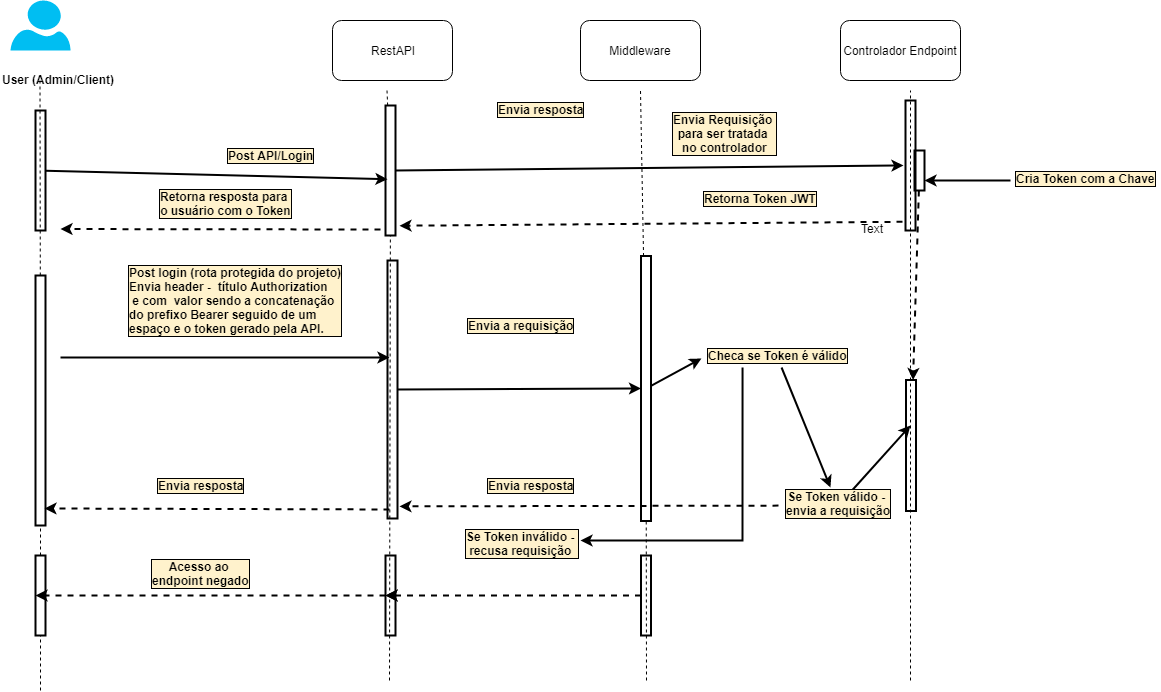

The diagram above was exported from draw.io. Its source (the exported page's mxGraphModel, read from the mxfile embedded in the PNG):
<mxGraphModel dx="1408" dy="748" grid="1" gridSize="10" guides="1" tooltips="1" connect="1" arrows="1" fold="1" page="1" pageScale="1" pageWidth="827" pageHeight="1169" math="0" shadow="0">
  <root>
    <mxCell id="0" />
    <mxCell id="1" parent="0" />
    <mxCell id="vBwoH_WcQkdv_TVlJ-Q6-43" value="" style="rounded=0;whiteSpace=wrap;html=1;shadow=0;labelBackgroundColor=#ffffff;strokeColor=#000000;fillColor=none;rotation=90;strokeWidth=2;" vertex="1" parent="1">
      <mxGeometry x="563" y="493" width="265" height="10" as="geometry" />
    </mxCell>
    <mxCell id="vBwoH_WcQkdv_TVlJ-Q6-1" value="" style="verticalLabelPosition=bottom;html=1;verticalAlign=top;align=center;strokeColor=none;fillColor=#00BEF2;shape=mxgraph.azure.user;" vertex="1" parent="1">
      <mxGeometry x="60" y="110" width="60" height="50" as="geometry" />
    </mxCell>
    <mxCell id="vBwoH_WcQkdv_TVlJ-Q6-2" value="RestAPI" style="rounded=1;whiteSpace=wrap;html=1;" vertex="1" parent="1">
      <mxGeometry x="382" y="130" width="120" height="60" as="geometry" />
    </mxCell>
    <mxCell id="vBwoH_WcQkdv_TVlJ-Q6-3" value="Middleware" style="rounded=1;whiteSpace=wrap;html=1;" vertex="1" parent="1">
      <mxGeometry x="630" y="130" width="120" height="60" as="geometry" />
    </mxCell>
    <mxCell id="vBwoH_WcQkdv_TVlJ-Q6-4" value="Controlador Endpoint" style="rounded=1;whiteSpace=wrap;html=1;" vertex="1" parent="1">
      <mxGeometry x="890" y="130" width="120" height="60" as="geometry" />
    </mxCell>
    <mxCell id="vBwoH_WcQkdv_TVlJ-Q6-11" value="" style="endArrow=none;dashed=1;html=1;" edge="1" parent="1" source="vBwoH_WcQkdv_TVlJ-Q6-65">
      <mxGeometry width="50" height="50" relative="1" as="geometry">
        <mxPoint x="90" y="800" as="sourcePoint" />
        <mxPoint x="89.5" y="190" as="targetPoint" />
      </mxGeometry>
    </mxCell>
    <mxCell id="vBwoH_WcQkdv_TVlJ-Q6-12" value="" style="endArrow=none;dashed=1;html=1;" edge="1" parent="1" source="vBwoH_WcQkdv_TVlJ-Q6-41">
      <mxGeometry width="50" height="50" relative="1" as="geometry">
        <mxPoint x="437" y="630" as="sourcePoint" />
        <mxPoint x="436.5" y="200" as="targetPoint" />
      </mxGeometry>
    </mxCell>
    <mxCell id="vBwoH_WcQkdv_TVlJ-Q6-13" value="" style="endArrow=none;dashed=1;html=1;" edge="1" parent="1" source="vBwoH_WcQkdv_TVlJ-Q6-43">
      <mxGeometry width="50" height="50" relative="1" as="geometry">
        <mxPoint x="689.5" y="630" as="sourcePoint" />
        <mxPoint x="690" y="200" as="targetPoint" />
      </mxGeometry>
    </mxCell>
    <mxCell id="vBwoH_WcQkdv_TVlJ-Q6-14" value="" style="endArrow=none;dashed=1;html=1;" edge="1" parent="1">
      <mxGeometry width="50" height="50" relative="1" as="geometry">
        <mxPoint x="960" y="790" as="sourcePoint" />
        <mxPoint x="960" y="200" as="targetPoint" />
      </mxGeometry>
    </mxCell>
    <mxCell id="vBwoH_WcQkdv_TVlJ-Q6-15" value="&lt;b&gt;User (Admin/Client)&lt;/b&gt;" style="text;html=1;resizable=0;points=[];autosize=1;align=left;verticalAlign=top;spacingTop=-4;" vertex="1" parent="1">
      <mxGeometry x="50" y="180" width="130" height="20" as="geometry" />
    </mxCell>
    <mxCell id="vBwoH_WcQkdv_TVlJ-Q6-64" style="edgeStyle=none;rounded=0;orthogonalLoop=1;jettySize=auto;html=1;entryX=0.75;entryY=0;entryDx=0;entryDy=0;strokeColor=#000000;strokeWidth=2;" edge="1" parent="1" source="vBwoH_WcQkdv_TVlJ-Q6-26" target="vBwoH_WcQkdv_TVlJ-Q6-48">
      <mxGeometry relative="1" as="geometry" />
    </mxCell>
    <mxCell id="vBwoH_WcQkdv_TVlJ-Q6-26" value="&lt;b&gt;Cria Token com a Chave&lt;/b&gt;" style="text;html=1;resizable=0;points=[];autosize=1;align=center;verticalAlign=middle;spacingTop=-4;labelBackgroundColor=#FFF2CC;labelBorderColor=#000000;strokeColor=none;dashed=1;shadow=0;" vertex="1" parent="1">
      <mxGeometry x="1060" y="280" width="150" height="20" as="geometry" />
    </mxCell>
    <mxCell id="vBwoH_WcQkdv_TVlJ-Q6-27" value="&lt;b&gt;Retorna Token JWT&lt;/b&gt;" style="text;html=1;resizable=0;points=[];autosize=1;align=center;verticalAlign=middle;spacingTop=-4;labelBackgroundColor=#FFF2CC;labelBorderColor=#000000;strokeColor=none;dashed=1;shadow=0;" vertex="1" parent="1">
      <mxGeometry x="745" y="300" width="130" height="20" as="geometry" />
    </mxCell>
    <mxCell id="vBwoH_WcQkdv_TVlJ-Q6-28" value="&lt;b&gt;Retorna resposta para &lt;br&gt;o usuário com o Token&lt;/b&gt;" style="text;html=1;resizable=0;points=[];autosize=1;align=center;verticalAlign=middle;spacingTop=-4;labelBackgroundColor=#FFF2CC;labelBorderColor=#000000;strokeColor=none;dashed=1;shadow=0;" vertex="1" parent="1">
      <mxGeometry x="200" y="300" width="150" height="30" as="geometry" />
    </mxCell>
    <mxCell id="vBwoH_WcQkdv_TVlJ-Q6-29" value="&lt;div style=&quot;text-align: justify&quot;&gt;&lt;b&gt;Post login (rota protegida do projeto)&lt;/b&gt;&lt;/div&gt;&lt;b&gt;&lt;div style=&quot;text-align: justify&quot;&gt;&lt;b&gt;Envia header -&amp;nbsp; título Authorization&lt;/b&gt;&lt;/div&gt;&lt;div style=&quot;text-align: justify&quot;&gt;&lt;b&gt;&amp;nbsp;e&amp;nbsp;&lt;/b&gt;&lt;b&gt;com&amp;nbsp;&amp;nbsp;&lt;/b&gt;&lt;b&gt;valor sendo a&amp;nbsp;&lt;/b&gt;&lt;b&gt;concatenação&amp;nbsp;&lt;/b&gt;&lt;/div&gt;&lt;div style=&quot;text-align: justify&quot;&gt;&lt;b&gt;do prefixo&lt;/b&gt;&lt;b&gt;&amp;nbsp;Bearer&amp;nbsp;&lt;/b&gt;&lt;b&gt;seguido de um&amp;nbsp;&lt;/b&gt;&lt;/div&gt;&lt;div style=&quot;text-align: justify&quot;&gt;&lt;b&gt;espaço e o token gerado pela API.&lt;/b&gt;&lt;/div&gt;&lt;/b&gt;" style="text;html=1;resizable=0;points=[];autosize=1;align=center;verticalAlign=middle;spacingTop=-4;labelBackgroundColor=#FFF2CC;labelBorderColor=#000000;strokeColor=none;dashed=1;shadow=0;" vertex="1" parent="1">
      <mxGeometry x="170" y="377" width="230" height="70" as="geometry" />
    </mxCell>
    <mxCell id="vBwoH_WcQkdv_TVlJ-Q6-30" value="&lt;b&gt;Envia a requisição&lt;/b&gt;" style="text;html=1;resizable=0;points=[];autosize=1;align=center;verticalAlign=middle;spacingTop=-4;labelBackgroundColor=#FFF2CC;labelBorderColor=#000000;strokeColor=none;dashed=1;shadow=0;" vertex="1" parent="1">
      <mxGeometry x="510" y="427" width="120" height="20" as="geometry" />
    </mxCell>
    <mxCell id="vBwoH_WcQkdv_TVlJ-Q6-80" style="edgeStyle=none;rounded=0;orthogonalLoop=1;jettySize=auto;html=1;entryX=0.433;entryY=-0.1;entryDx=0;entryDy=0;entryPerimeter=0;strokeColor=#000000;strokeWidth=2;" edge="1" parent="1" source="vBwoH_WcQkdv_TVlJ-Q6-31" target="vBwoH_WcQkdv_TVlJ-Q6-32">
      <mxGeometry relative="1" as="geometry" />
    </mxCell>
    <mxCell id="vBwoH_WcQkdv_TVlJ-Q6-96" style="edgeStyle=none;rounded=0;orthogonalLoop=1;jettySize=auto;html=1;strokeColor=#000000;strokeWidth=2;exitX=0.267;exitY=1;exitDx=0;exitDy=0;exitPerimeter=0;" edge="1" parent="1" source="vBwoH_WcQkdv_TVlJ-Q6-31">
      <mxGeometry relative="1" as="geometry">
        <mxPoint x="630" y="650" as="targetPoint" />
        <Array as="points">
          <mxPoint x="792" y="650" />
        </Array>
      </mxGeometry>
    </mxCell>
    <mxCell id="vBwoH_WcQkdv_TVlJ-Q6-31" value="&lt;b&gt;Checa se Token é válido&lt;/b&gt;" style="text;html=1;resizable=0;points=[];autosize=1;align=center;verticalAlign=middle;spacingTop=-4;labelBackgroundColor=#FFF2CC;labelBorderColor=#000000;strokeColor=none;dashed=1;shadow=0;" vertex="1" parent="1">
      <mxGeometry x="752" y="457" width="150" height="20" as="geometry" />
    </mxCell>
    <mxCell id="vBwoH_WcQkdv_TVlJ-Q6-81" style="edgeStyle=none;rounded=0;orthogonalLoop=1;jettySize=auto;html=1;entryX=0.347;entryY=0.55;entryDx=0;entryDy=0;entryPerimeter=0;strokeColor=#000000;strokeWidth=2;" edge="1" parent="1" source="vBwoH_WcQkdv_TVlJ-Q6-32" target="vBwoH_WcQkdv_TVlJ-Q6-77">
      <mxGeometry relative="1" as="geometry" />
    </mxCell>
    <mxCell id="vBwoH_WcQkdv_TVlJ-Q6-86" style="edgeStyle=none;rounded=0;orthogonalLoop=1;jettySize=auto;html=1;entryX=0.953;entryY=-0.2;entryDx=0;entryDy=0;entryPerimeter=0;dashed=1;strokeColor=#000000;strokeWidth=2;" edge="1" parent="1" source="vBwoH_WcQkdv_TVlJ-Q6-32" target="vBwoH_WcQkdv_TVlJ-Q6-66">
      <mxGeometry relative="1" as="geometry" />
    </mxCell>
    <mxCell id="vBwoH_WcQkdv_TVlJ-Q6-32" value="&lt;b&gt;Se Token válido - &lt;br&gt;envia a requisição&lt;/b&gt;" style="text;html=1;resizable=0;points=[];autosize=1;align=center;verticalAlign=middle;spacingTop=-4;labelBackgroundColor=#FFF2CC;labelBorderColor=#000000;strokeColor=none;dashed=1;shadow=0;" vertex="1" parent="1">
      <mxGeometry x="828" y="600" width="120" height="30" as="geometry" />
    </mxCell>
    <mxCell id="vBwoH_WcQkdv_TVlJ-Q6-33" value="&lt;b&gt;Envia resposta&lt;/b&gt;" style="text;html=1;resizable=0;points=[];autosize=1;align=center;verticalAlign=middle;spacingTop=-4;labelBackgroundColor=#FFF2CC;labelBorderColor=#000000;strokeColor=none;dashed=1;shadow=0;" vertex="1" parent="1">
      <mxGeometry x="530" y="587" width="100" height="20" as="geometry" />
    </mxCell>
    <mxCell id="vBwoH_WcQkdv_TVlJ-Q6-34" value="&lt;b&gt;Se Token inválido - &lt;br&gt;recusa requisição&amp;nbsp;&lt;/b&gt;" style="text;html=1;resizable=0;points=[];autosize=1;align=center;verticalAlign=middle;spacingTop=-4;labelBackgroundColor=#FFF2CC;labelBorderColor=#000000;strokeColor=none;dashed=1;shadow=0;" vertex="1" parent="1">
      <mxGeometry x="510" y="640" width="120" height="30" as="geometry" />
    </mxCell>
    <mxCell id="vBwoH_WcQkdv_TVlJ-Q6-35" value="&lt;b&gt;Acesso ao &lt;br&gt;endpoint negado&lt;/b&gt;" style="text;html=1;resizable=0;points=[];autosize=1;align=center;verticalAlign=middle;spacingTop=-4;labelBackgroundColor=#FFF2CC;labelBorderColor=#000000;strokeColor=none;dashed=1;shadow=0;" vertex="1" parent="1">
      <mxGeometry x="195" y="670" width="110" height="30" as="geometry" />
    </mxCell>
    <mxCell id="vBwoH_WcQkdv_TVlJ-Q6-38" value="&lt;b&gt;Envia resposta&lt;/b&gt;" style="text;html=1;resizable=0;points=[];autosize=1;align=center;verticalAlign=middle;spacingTop=-4;labelBackgroundColor=#FFF2CC;labelBorderColor=#000000;strokeColor=none;dashed=1;shadow=0;" vertex="1" parent="1">
      <mxGeometry x="540" y="211" width="100" height="20" as="geometry" />
    </mxCell>
    <mxCell id="vBwoH_WcQkdv_TVlJ-Q6-58" style="edgeStyle=none;rounded=0;orthogonalLoop=1;jettySize=auto;html=1;strokeColor=#000000;strokeWidth=2;entryX=0.567;entryY=0.8;entryDx=0;entryDy=0;entryPerimeter=0;" edge="1" parent="1" source="vBwoH_WcQkdv_TVlJ-Q6-39" target="vBwoH_WcQkdv_TVlJ-Q6-41">
      <mxGeometry relative="1" as="geometry">
        <mxPoint x="430" y="250" as="targetPoint" />
      </mxGeometry>
    </mxCell>
    <mxCell id="vBwoH_WcQkdv_TVlJ-Q6-39" value="" style="rounded=0;whiteSpace=wrap;html=1;shadow=0;labelBackgroundColor=#ffffff;strokeColor=#000000;fillColor=none;rotation=90;strokeWidth=2;" vertex="1" parent="1">
      <mxGeometry x="30" y="275" width="120" height="10" as="geometry" />
    </mxCell>
    <mxCell id="vBwoH_WcQkdv_TVlJ-Q6-61" style="edgeStyle=none;rounded=0;orthogonalLoop=1;jettySize=auto;html=1;strokeColor=#000000;strokeWidth=2;" edge="1" parent="1" source="vBwoH_WcQkdv_TVlJ-Q6-41">
      <mxGeometry relative="1" as="geometry">
        <mxPoint x="953" y="275" as="targetPoint" />
      </mxGeometry>
    </mxCell>
    <mxCell id="vBwoH_WcQkdv_TVlJ-Q6-41" value="" style="rounded=0;whiteSpace=wrap;html=1;shadow=0;labelBackgroundColor=#ffffff;strokeColor=#000000;fillColor=none;rotation=90;strokeWidth=2;" vertex="1" parent="1">
      <mxGeometry x="375" y="275" width="130" height="10" as="geometry" />
    </mxCell>
    <mxCell id="vBwoH_WcQkdv_TVlJ-Q6-42" value="" style="endArrow=none;dashed=1;html=1;" edge="1" parent="1" target="vBwoH_WcQkdv_TVlJ-Q6-41">
      <mxGeometry width="50" height="50" relative="1" as="geometry">
        <mxPoint x="439" y="790" as="sourcePoint" />
        <mxPoint x="436.5" y="200" as="targetPoint" />
      </mxGeometry>
    </mxCell>
    <mxCell id="vBwoH_WcQkdv_TVlJ-Q6-45" value="Text" style="text;html=1;resizable=0;points=[];autosize=1;align=left;verticalAlign=top;spacingTop=-4;" vertex="1" parent="1">
      <mxGeometry x="909" y="329" width="40" height="20" as="geometry" />
    </mxCell>
    <mxCell id="vBwoH_WcQkdv_TVlJ-Q6-79" style="edgeStyle=none;rounded=0;orthogonalLoop=1;jettySize=auto;html=1;entryX=-0.007;entryY=0.55;entryDx=0;entryDy=0;entryPerimeter=0;strokeColor=#000000;strokeWidth=2;" edge="1" parent="1" source="vBwoH_WcQkdv_TVlJ-Q6-43" target="vBwoH_WcQkdv_TVlJ-Q6-31">
      <mxGeometry relative="1" as="geometry" />
    </mxCell>
    <mxCell id="vBwoH_WcQkdv_TVlJ-Q6-46" value="" style="endArrow=none;dashed=1;html=1;" edge="1" parent="1" target="vBwoH_WcQkdv_TVlJ-Q6-43">
      <mxGeometry width="50" height="50" relative="1" as="geometry">
        <mxPoint x="696" y="790" as="sourcePoint" />
        <mxPoint x="689" y="200" as="targetPoint" />
      </mxGeometry>
    </mxCell>
    <mxCell id="vBwoH_WcQkdv_TVlJ-Q6-47" value="" style="rounded=0;whiteSpace=wrap;html=1;shadow=0;labelBackgroundColor=#ffffff;strokeColor=#000000;fillColor=none;rotation=90;strokeWidth=2;" vertex="1" parent="1">
      <mxGeometry x="895" y="270" width="130" height="10" as="geometry" />
    </mxCell>
    <mxCell id="vBwoH_WcQkdv_TVlJ-Q6-23" value="&lt;b&gt;Envia Requisição &lt;br&gt;para ser tratada&amp;nbsp;&lt;br&gt;no controlador&lt;/b&gt;" style="text;html=1;resizable=0;points=[];autosize=1;align=center;verticalAlign=middle;spacingTop=-4;labelBackgroundColor=#FFF2CC;labelBorderColor=#000000;strokeColor=none;dashed=1;shadow=0;" vertex="1" parent="1">
      <mxGeometry x="717" y="225" width="110" height="40" as="geometry" />
    </mxCell>
    <mxCell id="vBwoH_WcQkdv_TVlJ-Q6-74" style="edgeStyle=none;rounded=0;orthogonalLoop=1;jettySize=auto;html=1;entryX=0.925;entryY=-0.4;entryDx=0;entryDy=0;entryPerimeter=0;strokeColor=#000000;strokeWidth=2;exitX=0.933;exitY=1.3;exitDx=0;exitDy=0;exitPerimeter=0;dashed=1;" edge="1" parent="1" source="vBwoH_WcQkdv_TVlJ-Q6-47" target="vBwoH_WcQkdv_TVlJ-Q6-41">
      <mxGeometry relative="1" as="geometry" />
    </mxCell>
    <mxCell id="vBwoH_WcQkdv_TVlJ-Q6-78" value="" style="edgeStyle=none;rounded=0;orthogonalLoop=1;jettySize=auto;html=1;dashed=1;strokeColor=#000000;strokeWidth=2;" edge="1" parent="1" source="vBwoH_WcQkdv_TVlJ-Q6-48" target="vBwoH_WcQkdv_TVlJ-Q6-77">
      <mxGeometry relative="1" as="geometry" />
    </mxCell>
    <mxCell id="vBwoH_WcQkdv_TVlJ-Q6-48" value="" style="rounded=0;whiteSpace=wrap;html=1;shadow=0;labelBackgroundColor=#ffffff;strokeColor=#000000;fillColor=none;rotation=90;strokeWidth=2;" vertex="1" parent="1">
      <mxGeometry x="949" y="275" width="40" height="10" as="geometry" />
    </mxCell>
    <mxCell id="vBwoH_WcQkdv_TVlJ-Q6-77" value="" style="rounded=0;whiteSpace=wrap;html=1;shadow=0;labelBackgroundColor=#ffffff;strokeColor=#000000;fillColor=none;rotation=90;strokeWidth=2;" vertex="1" parent="1">
      <mxGeometry x="895" y="550" width="131" height="10" as="geometry" />
    </mxCell>
    <mxCell id="vBwoH_WcQkdv_TVlJ-Q6-17" value="&lt;b&gt;Post API/Login&lt;/b&gt;" style="text;html=1;resizable=0;points=[];autosize=1;align=left;verticalAlign=top;spacingTop=-4;labelBackgroundColor=#FFF2CC;labelBorderColor=#000000;" vertex="1" parent="1">
      <mxGeometry x="275" y="255" width="100" height="20" as="geometry" />
    </mxCell>
    <mxCell id="vBwoH_WcQkdv_TVlJ-Q6-62" style="edgeStyle=none;rounded=0;orthogonalLoop=1;jettySize=auto;html=1;entryX=0.5;entryY=1;entryDx=0;entryDy=0;strokeColor=#000000;strokeWidth=2;" edge="1" parent="1" source="vBwoH_WcQkdv_TVlJ-Q6-47" target="vBwoH_WcQkdv_TVlJ-Q6-47">
      <mxGeometry relative="1" as="geometry" />
    </mxCell>
    <mxCell id="vBwoH_WcQkdv_TVlJ-Q6-71" style="edgeStyle=none;rounded=0;orthogonalLoop=1;jettySize=auto;html=1;entryX=0.376;entryY=0.8;entryDx=0;entryDy=0;entryPerimeter=0;strokeColor=#000000;strokeWidth=2;" edge="1" parent="1" target="vBwoH_WcQkdv_TVlJ-Q6-66">
      <mxGeometry relative="1" as="geometry">
        <mxPoint x="110" y="467" as="sourcePoint" />
      </mxGeometry>
    </mxCell>
    <mxCell id="vBwoH_WcQkdv_TVlJ-Q6-72" style="edgeStyle=none;rounded=0;orthogonalLoop=1;jettySize=auto;html=1;entryX=0.5;entryY=1;entryDx=0;entryDy=0;strokeColor=#000000;strokeWidth=2;" edge="1" parent="1" source="vBwoH_WcQkdv_TVlJ-Q6-66" target="vBwoH_WcQkdv_TVlJ-Q6-43">
      <mxGeometry relative="1" as="geometry" />
    </mxCell>
    <mxCell id="vBwoH_WcQkdv_TVlJ-Q6-87" style="edgeStyle=none;rounded=0;orthogonalLoop=1;jettySize=auto;html=1;entryX=0.932;entryY=0.1;entryDx=0;entryDy=0;entryPerimeter=0;dashed=1;strokeColor=#000000;strokeWidth=2;exitX=0.965;exitY=0.8;exitDx=0;exitDy=0;exitPerimeter=0;" edge="1" parent="1" source="vBwoH_WcQkdv_TVlJ-Q6-66" target="vBwoH_WcQkdv_TVlJ-Q6-65">
      <mxGeometry relative="1" as="geometry" />
    </mxCell>
    <mxCell id="vBwoH_WcQkdv_TVlJ-Q6-66" value="" style="rounded=0;whiteSpace=wrap;html=1;shadow=0;labelBackgroundColor=#ffffff;strokeColor=#000000;fillColor=none;rotation=90;strokeWidth=2;" vertex="1" parent="1">
      <mxGeometry x="313" y="494" width="258" height="10" as="geometry" />
    </mxCell>
    <mxCell id="vBwoH_WcQkdv_TVlJ-Q6-75" style="edgeStyle=none;rounded=0;orthogonalLoop=1;jettySize=auto;html=1;entryX=0.925;entryY=-0.4;entryDx=0;entryDy=0;entryPerimeter=0;strokeColor=#000000;strokeWidth=2;dashed=1;" edge="1" parent="1">
      <mxGeometry relative="1" as="geometry">
        <mxPoint x="430" y="339" as="sourcePoint" />
        <mxPoint x="110" y="338.53999999999996" as="targetPoint" />
      </mxGeometry>
    </mxCell>
    <mxCell id="vBwoH_WcQkdv_TVlJ-Q6-76" value="&lt;b&gt;Envia resposta&lt;/b&gt;" style="text;html=1;resizable=0;points=[];autosize=1;align=center;verticalAlign=middle;spacingTop=-4;labelBackgroundColor=#FFF2CC;labelBorderColor=#000000;strokeColor=none;dashed=1;shadow=0;" vertex="1" parent="1">
      <mxGeometry x="200" y="587" width="100" height="20" as="geometry" />
    </mxCell>
    <mxCell id="vBwoH_WcQkdv_TVlJ-Q6-98" style="edgeStyle=none;rounded=0;orthogonalLoop=1;jettySize=auto;html=1;entryX=0.5;entryY=1;entryDx=0;entryDy=0;strokeColor=#000000;strokeWidth=2;dashed=1;" edge="1" parent="1" source="vBwoH_WcQkdv_TVlJ-Q6-89" target="vBwoH_WcQkdv_TVlJ-Q6-90">
      <mxGeometry relative="1" as="geometry" />
    </mxCell>
    <mxCell id="vBwoH_WcQkdv_TVlJ-Q6-89" value="" style="rounded=0;whiteSpace=wrap;html=1;shadow=0;labelBackgroundColor=#ffffff;strokeColor=#000000;fillColor=none;rotation=90;strokeWidth=2;" vertex="1" parent="1">
      <mxGeometry x="655.5" y="700" width="80" height="10" as="geometry" />
    </mxCell>
    <mxCell id="vBwoH_WcQkdv_TVlJ-Q6-65" value="" style="rounded=0;whiteSpace=wrap;html=1;shadow=0;labelBackgroundColor=#ffffff;strokeColor=#000000;fillColor=none;rotation=90;strokeWidth=2;" vertex="1" parent="1">
      <mxGeometry x="-35" y="505" width="250" height="10" as="geometry" />
    </mxCell>
    <mxCell id="vBwoH_WcQkdv_TVlJ-Q6-93" value="" style="endArrow=none;dashed=1;html=1;" edge="1" parent="1" source="vBwoH_WcQkdv_TVlJ-Q6-91" target="vBwoH_WcQkdv_TVlJ-Q6-65">
      <mxGeometry width="50" height="50" relative="1" as="geometry">
        <mxPoint x="90" y="800" as="sourcePoint" />
        <mxPoint x="89.5" y="190" as="targetPoint" />
      </mxGeometry>
    </mxCell>
    <mxCell id="vBwoH_WcQkdv_TVlJ-Q6-91" value="" style="rounded=0;whiteSpace=wrap;html=1;shadow=0;labelBackgroundColor=#ffffff;strokeColor=#000000;fillColor=none;rotation=90;strokeWidth=2;" vertex="1" parent="1">
      <mxGeometry x="50" y="700" width="80" height="10" as="geometry" />
    </mxCell>
    <mxCell id="vBwoH_WcQkdv_TVlJ-Q6-94" value="" style="endArrow=none;dashed=1;html=1;" edge="1" parent="1" target="vBwoH_WcQkdv_TVlJ-Q6-91">
      <mxGeometry width="50" height="50" relative="1" as="geometry">
        <mxPoint x="90" y="800" as="sourcePoint" />
        <mxPoint x="90" y="635" as="targetPoint" />
      </mxGeometry>
    </mxCell>
    <mxCell id="vBwoH_WcQkdv_TVlJ-Q6-99" style="edgeStyle=none;rounded=0;orthogonalLoop=1;jettySize=auto;html=1;entryX=0.5;entryY=1;entryDx=0;entryDy=0;dashed=1;strokeColor=#000000;strokeWidth=2;" edge="1" parent="1" source="vBwoH_WcQkdv_TVlJ-Q6-90" target="vBwoH_WcQkdv_TVlJ-Q6-91">
      <mxGeometry relative="1" as="geometry" />
    </mxCell>
    <mxCell id="vBwoH_WcQkdv_TVlJ-Q6-90" value="" style="rounded=0;whiteSpace=wrap;html=1;shadow=0;labelBackgroundColor=#ffffff;strokeColor=#000000;fillColor=none;rotation=90;strokeWidth=2;" vertex="1" parent="1">
      <mxGeometry x="400" y="700" width="80" height="10" as="geometry" />
    </mxCell>
    <mxCell id="vBwoH_WcQkdv_TVlJ-Q6-97" style="edgeStyle=none;rounded=0;orthogonalLoop=1;jettySize=auto;html=1;exitX=0.5;exitY=0;exitDx=0;exitDy=0;entryX=0.5;entryY=1;entryDx=0;entryDy=0;strokeColor=#000000;strokeWidth=2;" edge="1" parent="1" source="vBwoH_WcQkdv_TVlJ-Q6-90" target="vBwoH_WcQkdv_TVlJ-Q6-90">
      <mxGeometry relative="1" as="geometry" />
    </mxCell>
  </root>
</mxGraphModel>